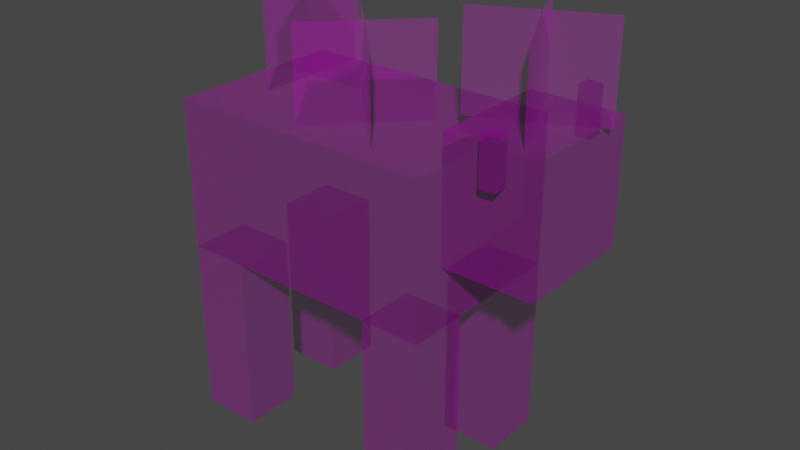 # Source: MushroomCow.blend  (saved by Blender 3.5.10; exported with 4.5.12 LTS)
import bpy
from mathutils import Matrix  # noqa: F401  (used for matrix-valued properties, if any)

bpy.ops.wm.read_factory_settings(use_empty=True)
scene = bpy.context.scene
scene.name = 'Scene'

# ---- collections
col_collection = bpy.data.collections.new('Collection'); scene.collection.children.link(col_collection)

# ---- images (referenced by path relative to the original .blend; pixels are not part of the script)
import os
ASSET_DIR = os.environ.get("B2B_ASSET_DIR", "")  # directory of the original .blend (textures are referenced by path, not embedded)
HERE = os.path.dirname(os.path.abspath(__file__))  # packed textures are extracted next to this script under _unpacked/

def load_image(name, relpath, width, height, colorspace="sRGB"):
    """Load a texture the original file referenced (path relative to the .blend, or extracted next to this script)."""
    p = next((c for c in (os.path.join(HERE, relpath), os.path.join(ASSET_DIR, relpath)) if relpath and os.path.exists(c)), "")
    if p:
        img = bpy.data.images.load(p, check_existing=True)
        img.name = name
    else:  # same state as the original file: an image datablock whose file is absent (Cycles renders it pink)
        img = bpy.data.images.new(name, width, height)
        img.source = "FILE"
        img.filepath = "//" + (relpath or name)
    img.colorspace_settings.name = colorspace
    return img
img_mushroomcow_png = load_image('MushroomCow.png', 'MushroomCow.png', 1024, 1024, 'sRGB')
img_map__2 = load_image('Map #2', 'mooshroom_opacity.png', 1024, 1024, 'Non-Color')

# ---- materials (node trees are filled in below, after node groups)
mat_mushroomcow = bpy.data.materials.new('MushroomCow')
mat_mushroomcow.surface_render_method = 'BLENDED'
mat_mushroomcow.blend_method = 'BLEND'
mat_mushroomcow.use_transparency_overlap = False
mat_mushroomcow.show_transparent_back = False
mat_mushroomcow.use_transparent_shadow = False
mat_mushroomcow.diffuse_color = (0.5882, 0.5882, 0.5882, 1.0)
mat_mushroomcow.roughness = 0.8586
mat_mushroomcow.specular_intensity = 0.0
mat_mushroomcow.metallic = 1.0

# ---- material node trees
mat_mushroomcow.use_nodes = True; mat_mushroomcow.node_tree.nodes.clear()
_N = mat_mushroomcow.node_tree.nodes; _L = mat_mushroomcow.node_tree.links
n0 = _N.new('ShaderNodeBsdfPrincipled'); n0.name = 'Principled BSDF'; n0.location = (10, 300)
n0.distribution = 'GGX'
n0.subsurface_method = 'RANDOM_WALK_SKIN'
n0.inputs[1].default_value = 1.0
n0.inputs[2].default_value = 0.8586
n0.inputs[3].default_value = 1.45
n0.inputs[13].default_value = 0.0
n0.inputs[27].default_value = (0.0, 0.0, 0.0, 1.0)
n1 = _N.new('ShaderNodeOutputMaterial'); n1.name = 'Material Output'; n1.location = (300, 300)
n2 = _N.new('ShaderNodeNormalMap'); n2.name = 'Normal Map'; n2.location = (-300, -300)
n2.label = 'Normal/Map'
n3 = _N.new('ShaderNodeTexImage'); n3.name = 'Image Texture'; n3.location = (-300, 600)
n3.image = img_mushroomcow_png
n4 = _N.new('ShaderNodeTexImage'); n4.name = 'Image Texture.001'; n4.location = (-300, 0)
n4.image = img_map__2
_L.new(n0.outputs[0], n1.inputs[0])
_L.new(n2.outputs[0], n0.inputs[5])
_L.new(n4.outputs[0], n0.inputs[4])
_L.new(n3.outputs[0], n0.inputs[0])
n1.is_active_output = True

# ---- world
world_world = bpy.data.worlds.new('World'); scene.world = world_world
world_world.use_nodes = True; world_world.node_tree.nodes.clear()
_N = world_world.node_tree.nodes; _L = world_world.node_tree.links
n0 = _N.new('ShaderNodeOutputWorld'); n0.name = 'World Output'; n0.location = (300, 300)
n1 = _N.new('ShaderNodeBackground'); n1.name = 'Background'; n1.location = (10, 300)
n1.inputs[0].default_value = (0.05088, 0.05088, 0.05088, 1.0)
_L.new(n1.outputs[0], n0.inputs[0])
n0.is_active_output = True
world_world.color = (0.05088, 0.05088, 0.05088)
world_world.use_sun_shadow = False
world_world.sun_shadow_jitter_overblur = 0.0

# ---- meshes
me_mesh = bpy.data.meshes.new('Mesh')
me_mesh.from_pydata([(0.3616, 0.6101, 0.3048), (0.3616, 0.6101, -0.3048), (-0.5528, 0.6101, 0.3048), (-0.5528, 0.6101, -0.3048), (0.3616, 1.118, 0.3048), (0.3616, 1.118, -0.3048), (-0.5528, 1.118, 0.3048), (-0.5528, 1.118, -0.3048), (0.6664, 0.8133, 0.2032), (0.6664, 0.8133, -0.2032), (0.3616, 0.8133, 0.2032), (0.3616, 0.8133, -0.2032), (0.6664, 1.22, 0.2032), (0.6664, 1.22, -0.2032), (0.3616, 1.22, 0.2032), (0.3616, 1.22, -0.2032), (0.5648, 1.118, 0.254), (0.5648, 1.118, 0.2032), (0.514, 1.118, 0.254), (0.514, 1.118, 0.2032), (0.5648, 1.27, 0.254), (0.5648, 1.27, 0.2032), (0.514, 1.27, 0.254), (0.514, 1.27, 0.2032), (0.5648, 1.118, -0.2032), (0.5648, 1.118, -0.254), (0.514, 1.118, -0.2032), (0.514, 1.118, -0.254), (0.5648, 1.27, -0.2032), (0.5648, 1.27, -0.254), (0.514, 1.27, -0.2032), (0.514, 1.27, -0.254), (0.3616, 0.0004914, 0.3048), (0.3616, 0.0004914, 0.1016), (0.1584, 0.0004914, 0.3048), (0.1584, 0.0004913, 0.1016), (0.3616, 0.6101, 0.3048), (0.3616, 0.6101, 0.1016), (0.1584, 0.6101, 0.3048), (0.1584, 0.6101, 0.1016), (0.3616, 0.0004913, -0.1016), (0.3616, 0.0004913, -0.3048), (0.1584, 0.0004913, -0.1016), (0.1584, 0.0004913, -0.3048), (0.3616, 0.6101, -0.1016), (0.3616, 0.6101, -0.3048), (0.1584, 0.6101, -0.1016), (0.1584, 0.6101, -0.3048), (-0.3496, 0.0004913, 0.3048), (-0.3496, 0.0004913, 0.1016), (-0.5528, 0.0004913, 0.3048), (-0.5528, 0.0004913, 0.1016), (-0.3496, 0.6101, 0.3048), (-0.3496, 0.6101, 0.1016), (-0.5528, 0.6101, 0.3048), (-0.5528, 0.6101, 0.1016), (-0.3496, 0.0004913, -0.1016), (-0.3496, 0.0004913, -0.3048), (-0.5528, 0.0004913, -0.1016), (-0.5528, 0.0004913, -0.3048), (-0.3496, 0.6101, -0.1016), (-0.3496, 0.6101, -0.3048), (-0.5528, 0.6101, -0.1016), (-0.5528, 0.6101, -0.3048), (0.3298, 1.22, 0.08588), (0.6981, 1.22, -0.08588), (0.3298, 1.524, 0.08588), (0.6981, 1.524, -0.08588), (0.5998, 1.22, 0.1842), (0.4281, 1.22, -0.1842), (0.5998, 1.524, 0.1842), (0.4281, 1.524, -0.1842), (-0.1377, 1.118, 0.2453), (0.1496, 1.118, -0.04208), (-0.1377, 1.423, 0.2453), (0.1496, 1.423, -0.04208), (0.1496, 1.118, 0.2453), (-0.1377, 1.118, -0.04208), (0.1496, 1.423, 0.2453), (-0.1377, 1.423, -0.04208), (-0.4004, 1.118, 0.1016), (-0.4004, 1.118, -0.3048), (-0.4004, 1.423, 0.1016), (-0.4004, 1.423, -0.3048), (-0.1972, 1.118, -0.1016), (-0.6036, 1.118, -0.1016), (-0.1972, 1.423, -0.1016), (-0.6036, 1.423, -0.1016)], [], [(0, 2, 3, 1), (4, 5, 7, 6), (0, 1, 5, 4), (1, 3, 7, 5), (3, 2, 6, 7), (2, 0, 4, 6), (8, 10, 11, 9), (12, 13, 15, 14), (8, 9, 13, 12), (9, 11, 15, 13), (11, 10, 14, 15), (10, 8, 12, 14), (16, 18, 19, 17), (20, 21, 23, 22), (16, 17, 21, 20), (17, 19, 23, 21), (19, 18, 22, 23), (18, 16, 20, 22), (24, 26, 27, 25), (28, 29, 31, 30), (24, 25, 29, 28), (25, 27, 31, 29), (27, 26, 30, 31), (26, 24, 28, 30), (32, 34, 35, 33), (36, 37, 39, 38), (32, 33, 37, 36), (33, 35, 39, 37), (35, 34, 38, 39), (34, 32, 36, 38), (40, 42, 43, 41), (44, 45, 47, 46), (40, 41, 45, 44), (41, 43, 47, 45), (43, 42, 46, 47), (42, 40, 44, 46), (48, 50, 51, 49), (52, 53, 55, 54), (48, 49, 53, 52), (49, 51, 55, 53), (51, 50, 54, 55), (50, 48, 52, 54), (56, 58, 59, 57), (60, 61, 63, 62), (56, 57, 61, 60), (57, 59, 63, 61), (59, 58, 62, 63), (58, 56, 60, 62), (64, 65, 67, 66), (68, 69, 71, 70), (72, 73, 75, 74), (76, 77, 79, 78), (80, 81, 83, 82), (84, 85, 87, 86)])
me_mesh.polygons.foreach_set('use_smooth', [True] * 54)
_k = set([(0, 1), (0, 2), (0, 4), (1, 3), (1, 5), (2, 3), (2, 6), (3, 7), (4, 5), (4, 6), (5, 7), (6, 7), (8, 9), (8, 10), (8, 12), (9, 11), (9, 13), (10, 11), (10, 14), (11, 15), (12, 13), (12, 14), (13, 15), (14, 15), (16, 17), (16, 18), (16, 20), (17, 19), (17, 21), (18, 19), (18, 22), (19, 23), (20, 21), (20, 22), (21, 23), (22, 23), (24, 25), (24, 26), (24, 28), (25, 27), (25, 29), (26, 27), (26, 30), (27, 31), (28, 29), (28, 30), (29, 31), (30, 31), (32, 33), (32, 34), (32, 36), (33, 35), (33, 37), (34, 35), (34, 38), (35, 39), (36, 37), (36, 38), (37, 39), (38, 39), (40, 41), (40, 42), (40, 44), (41, 43), (41, 45), (42, 43), (42, 46), (43, 47), (44, 45), (44, 46), (45, 47), (46, 47), (48, 49), (48, 50), (48, 52), (49, 51), (49, 53), (50, 51), (50, 54), (51, 55), (52, 53), (52, 54), (53, 55), (54, 55), (56, 57), (56, 58), (56, 60), (57, 59), (57, 61), (58, 59), (58, 62), (59, 63), (60, 61), (60, 62), (61, 63), (62, 63)])
me_mesh.attributes.new('sharp_edge', 'BOOLEAN', 'EDGE').data.foreach_set('value', [ (min(e.vertices), max(e.vertices)) in _k for e in me_mesh.edges])
_uv = me_mesh.uv_layers.new(name='UVChannel_1')
_uv.uv.foreach_set('vector', [0.4375, 0.7814, 0.4375, 0.5, 0.625, 0.5, 0.625, 0.7814, 0.9686, 0.7814, 0.7811, 0.7814, 0.7811, 0.5, 0.9686, 0.5, 0.4375, 0.7814, 0.625, 0.7814, 0.625, 0.9375, 0.4375, 0.9375, 0.625, 0.7814, 0.625, 0.5, 0.7811, 0.5, 0.7811, 0.7814, 0.625, 0.7814, 0.8123, 0.7814, 0.8125, 0.9375, 0.625, 0.9375, 0.4375, 0.5, 0.4375, 0.7814, 0.2813, 0.7814, 0.2813, 0.5, 0.2187, 0.9063, 0.2187, 1.0, 0.3437, 1.0, 0.3437, 0.9063, 0.09374, 0.906, 0.2187, 0.906, 0.2187, 1.0, 0.09374, 1.0, 0.09374, 0.7814, 0.2187, 0.7814, 0.2187, 0.906, 0.09374, 0.906, 0.2187, 0.7814, 0.3125, 0.7814, 0.3125, 0.906, 0.2187, 0.906, 0.3125, 0.7814, 0.4374, 0.7814, 0.4374, 0.906, 0.3125, 0.906, 0.0, 0.7814, 0.09374, 0.7814, 0.09374, 0.906, 0.0, 0.906, 0.375, 0.9844, 0.375, 1.0, 0.3875, 1.0, 0.3875, 0.9844, 0.3625, 0.9844, 0.375, 0.9844, 0.375, 1.0, 0.3625, 1.0, 0.3592, 0.9375, 0.3749, 0.9375, 0.3749, 0.9844, 0.3592, 0.9844, 0.3749, 0.9375, 0.3905, 0.9375, 0.3905, 0.9844, 0.3749, 0.9844, 0.3905, 0.9375, 0.4062, 0.9375, 0.4062, 0.9844, 0.3905, 0.9844, 0.3436, 0.9375, 0.3592, 0.9375, 0.3592, 0.9844, 0.3436, 0.9844, 0.375, 0.9844, 0.375, 1.0, 0.3875, 1.0, 0.3875, 0.9844, 0.3625, 0.9844, 0.375, 0.9844, 0.375, 1.0, 0.3625, 1.0, 0.3592, 0.9375, 0.3749, 0.9375, 0.3749, 0.9844, 0.3592, 0.9844, 0.3749, 0.9375, 0.3905, 0.9375, 0.3905, 0.9844, 0.3749, 0.9844, 0.3905, 0.9375, 0.4062, 0.9375, 0.4062, 0.9844, 0.3905, 0.9844, 0.3436, 0.9375, 0.3592, 0.9375, 0.3592, 0.9844, 0.3436, 0.9844, 0.125, 0.6875, 0.125, 0.75, 0.1875, 0.75, 0.1875, 0.6875, 0.0625, 0.6875, 0.125, 0.6875, 0.125, 0.75, 0.0625, 0.75, 0.0625, 0.5, 0.125, 0.5, 0.125, 0.6875, 0.0625, 0.6875, 0.125, 0.5, 0.1875, 0.5, 0.1875, 0.6875, 0.125, 0.6875, 0.1875, 0.5, 0.25, 0.5, 0.25, 0.6875, 0.1875, 0.6875, 0.0, 0.5, 0.0625, 0.5, 0.0625, 0.6875, 0.0, 0.6875, 0.125, 0.6875, 0.125, 0.75, 0.1875, 0.75, 0.1875, 0.6875, 0.0625, 0.6875, 0.125, 0.6875, 0.125, 0.75, 0.0625, 0.75, 0.0625, 0.5, 0.125, 0.5, 0.125, 0.6875, 0.0625, 0.6875, 0.125, 0.5, 0.1875, 0.5, 0.1875, 0.6875, 0.125, 0.6875, 0.1875, 0.5, 0.25, 0.5, 0.25, 0.6875, 0.1875, 0.6875, 0.0, 0.5, 0.0625, 0.5, 0.0625, 0.6875, 0.0, 0.6875, 0.125, 0.6875, 0.125, 0.75, 0.1875, 0.75, 0.1875, 0.6875, 0.0625, 0.6875, 0.125, 0.6875, 0.125, 0.75, 0.0625, 0.75, 0.0625, 0.5, 0.125, 0.5, 0.125, 0.6875, 0.0625, 0.6875, 0.125, 0.5, 0.1875, 0.5, 0.1875, 0.6875, 0.125, 0.6875, 0.1875, 0.5, 0.25, 0.5, 0.25, 0.6875, 0.1875, 0.6875, 0.0, 0.5, 0.0625, 0.5, 0.0625, 0.6875, 0.0, 0.6875, 0.125, 0.6875, 0.125, 0.75, 0.1875, 0.75, 0.1875, 0.6875, 0.0625, 0.6875, 0.125, 0.6875, 0.125, 0.75, 0.0625, 0.75, 0.0625, 0.5, 0.125, 0.5, 0.125, 0.6875, 0.0625, 0.6875, 0.125, 0.5, 0.1875, 0.5, 0.1875, 0.6875, 0.125, 0.6875, 0.1875, 0.5, 0.25, 0.5, 0.25, 0.6875, 0.1875, 0.6875, 0.0, 0.5, 0.0625, 0.5, 0.0625, 0.6875, 0.0, 0.6875, 0.8125, 0.7814, 0.9375, 0.7814, 0.9375, 0.875, 0.8125, 0.875, 0.8125, 0.7814, 0.9375, 0.7814, 0.9375, 0.875, 0.8125, 0.875, 0.8125, 0.7814, 0.9375, 0.7814, 0.9375, 0.875, 0.8125, 0.875, 0.8125, 0.7814, 0.9375, 0.7814, 0.9375, 0.875, 0.8125, 0.875, 0.8125, 0.7814, 0.9375, 0.7814, 0.9375, 0.875, 0.8125, 0.875, 0.8125, 0.7814, 0.9375, 0.7814, 0.9375, 0.875, 0.8125, 0.875])
me_mesh.materials.append(mat_mushroomcow)
me_mesh.update()
me_mesh.normals_split_custom_set([tuple(v) for v in zip(*[iter([0.0, -1.0, 0.0, 0.0, -1.0, 0.0, 0.0, -1.0, 0.0, 0.0, -1.0, 0.0, 0.0, 1.0, 0.0, 0.0, 1.0, 0.0, 0.0, 1.0, 0.0, 0.0, 1.0, 0.0, 1.0, 4.812e-08, 0.0, 1.0, 4.812e-08, 0.0, 1.0, 4.812e-08, 0.0, 1.0, 4.812e-08, 0.0, -6.416e-08, -5.867e-08, -1.0, -6.416e-08, -5.867e-08, -1.0, -6.416e-08, -5.867e-08, -1.0, -6.416e-08, -5.867e-08, -1.0, -1.0, -9.624e-08, 0.0, -1.0, -9.624e-08, 0.0, -1.0, -9.624e-08, 0.0, -1.0, -9.624e-08, 0.0, 6.416e-08, 5.867e-08, 1.0, 6.416e-08, 5.867e-08, 1.0, 6.416e-08, 5.867e-08, 1.0, 6.416e-08, 5.867e-08, 1.0, 0.0, -1.0, 0.0, 0.0, -1.0, 0.0, 0.0, -1.0, 0.0, 0.0, -1.0, 0.0, 0.0, 1.0, 0.0, 0.0, 1.0, 0.0, 0.0, 1.0, 0.0, 0.0, 1.0, 0.0, 1.0, 0.0, 0.0, 1.0, 0.0, 0.0, 1.0, 0.0, 0.0, 1.0, 0.0, 0.0, 0.0, -7.333e-08, -1.0, 0.0, -7.333e-08, -1.0, 0.0, -7.333e-08, -1.0, 0.0, -7.333e-08, -1.0, -1.0, -9.022e-08, 0.0, -1.0, -9.022e-08, 0.0, -1.0, -9.022e-08, 0.0, -1.0, -9.022e-08, 0.0, 0.0, 7.333e-08, 1.0, 0.0, 7.333e-08, 1.0, 0.0, 7.333e-08, 1.0, 0.0, 7.333e-08, 1.0, 0.0, -1.0, 0.0, 0.0, -1.0, 0.0, 0.0, -1.0, 0.0, 0.0, -1.0, 0.0, 0.0, 1.0, 0.0, 0.0, 1.0, 0.0, 0.0, 1.0, 0.0, 0.0, 1.0, 0.0, 1.0, 2.406e-07, 0.0, 1.0, 2.406e-07, 0.0, 1.0, 2.406e-07, 0.0, 1.0, 2.406e-07, 0.0, 0.0, -9.778e-08, -1.0, 0.0, -9.778e-08, -1.0, 0.0, -9.778e-08, -1.0, 0.0, -9.778e-08, -1.0, -1.0, 0.0, 0.0, -1.0, 0.0, 0.0, -1.0, 0.0, 0.0, -1.0, 0.0, 0.0, 0.0, 0.0, 1.0, 0.0, 0.0, 1.0, 0.0, 0.0, 1.0, 0.0, 0.0, 1.0, 0.0, -1.0, 0.0, 0.0, -1.0, 0.0, 0.0, -1.0, 0.0, 0.0, -1.0, 0.0, 0.0, 1.0, 0.0, 0.0, 1.0, 0.0, 0.0, 1.0, 0.0, 0.0, 1.0, 0.0, 1.0, 0.0, 0.0, 1.0, 0.0, 0.0, 1.0, 0.0, 0.0, 1.0, 0.0, 0.0, 0.0, 0.0, -1.0, 0.0, 0.0, -1.0, 0.0, 0.0, -1.0, 0.0, 0.0, -1.0, -1.0, 0.0, 0.0, -1.0, 0.0, 0.0, -1.0, 0.0, 0.0, -1.0, 0.0, 0.0, 0.0, 9.778e-08, 1.0, 0.0, 9.778e-08, 1.0, 0.0, 9.778e-08, 1.0, 0.0, 9.778e-08, 1.0, 4.383e-08, -1.0, 4.353e-08, 4.383e-08, -1.0, 4.353e-08, 4.383e-08, -1.0, 4.353e-08, 4.383e-08, -1.0, 4.353e-08, 0.0, 1.0, -3.973e-08, 0.0, 1.0, -3.973e-08, 0.0, 1.0, -3.973e-08, 0.0, 1.0, -3.973e-08, 1.0, 6.015e-08, 0.0, 1.0, 6.015e-08, 0.0, 1.0, 6.015e-08, 0.0, 1.0, 6.015e-08, 0.0, -9.022e-08, -4.889e-08, -1.0, -9.022e-08, -4.889e-08, -1.0, -9.022e-08, -4.889e-08, -1.0, -9.022e-08, -4.889e-08, -1.0, -1.0, -6.015e-08, 7.333e-08, -1.0, -6.015e-08, 7.333e-08, -1.0, -6.015e-08, 7.333e-08, -1.0, -6.015e-08, 7.333e-08, 0.0, 4.889e-08, 1.0, 0.0, 4.889e-08, 1.0, 0.0, 4.889e-08, 1.0, 0.0, 4.889e-08, 1.0, 4.383e-08, -1.0, 4.405e-08, 4.383e-08, -1.0, 4.405e-08, 4.383e-08, -1.0, 4.405e-08, 4.383e-08, -1.0, 4.405e-08, 0.0, 1.0, -3.973e-08, 0.0, 1.0, -3.973e-08, 0.0, 1.0, -3.973e-08, 0.0, 1.0, -3.973e-08, 1.0, 6.015e-08, 0.0, 1.0, 6.015e-08, 0.0, 1.0, 6.015e-08, 0.0, 1.0, 6.015e-08, 0.0, 0.0, -4.889e-08, -1.0, 0.0, -4.889e-08, -1.0, 0.0, -4.889e-08, -1.0, 0.0, -4.889e-08, -1.0, -1.0, -6.015e-08, 7.333e-08, -1.0, -6.015e-08, 7.333e-08, -1.0, -6.015e-08, 7.333e-08, -1.0, -6.015e-08, 7.333e-08, 3.007e-08, 4.889e-08, 1.0, 3.007e-08, 4.889e-08, 1.0, 3.007e-08, 4.889e-08, 1.0, 3.007e-08, 4.889e-08, 1.0, 4.354e-08, -1.0, 4.388e-08, 4.354e-08, -1.0, 4.388e-08, 4.354e-08, -1.0, 4.388e-08, 4.354e-08, -1.0, 4.388e-08, 0.0, 1.0, 0.0, 0.0, 1.0, 0.0, 0.0, 1.0, 0.0, 0.0, 1.0, 0.0, 1.0, 6.015e-08, 0.0, 1.0, 6.015e-08, 0.0, 1.0, 6.015e-08, 0.0, 1.0, 6.015e-08, 0.0, -3.007e-08, -4.889e-08, -1.0, -3.007e-08, -4.889e-08, -1.0, -3.007e-08, -4.889e-08, -1.0, -3.007e-08, -4.889e-08, -1.0, -1.0, 0.0, 0.0, -1.0, 0.0, 0.0, -1.0, 0.0, 0.0, -1.0, 0.0, 0.0, 0.0, 4.889e-08, 1.0, 0.0, 4.889e-08, 1.0, 0.0, 4.889e-08, 1.0, 0.0, 4.889e-08, 1.0, 4.354e-08, -1.0, 4.37e-08, 4.354e-08, -1.0, 4.37e-08, 4.354e-08, -1.0, 4.37e-08, 4.354e-08, -1.0, 4.37e-08, 0.0, 1.0, 0.0, 0.0, 1.0, 0.0, 0.0, 1.0, 0.0, 0.0, 1.0, 0.0, 1.0, 6.015e-08, 0.0, 1.0, 6.015e-08, 0.0, 1.0, 6.015e-08, 0.0, 1.0, 6.015e-08, 0.0, 0.0, -4.889e-08, -1.0, 0.0, -4.889e-08, -1.0, 0.0, -4.889e-08, -1.0, 0.0, -4.889e-08, -1.0, -1.0, 0.0, 0.0, -1.0, 0.0, 0.0, -1.0, 0.0, 0.0, -1.0, 0.0, 0.0, 3.007e-08, 4.889e-08, 1.0, 3.007e-08, 4.889e-08, 1.0, 3.007e-08, 4.889e-08, 1.0, 3.007e-08, 4.889e-08, 1.0, 0.4226, -1.203e-07, 0.9063, 0.4226, -1.203e-07, 0.9063, 0.4226, -1.203e-07, 0.9063, 0.4226, -1.203e-07, 0.9063, 0.9063, -3.609e-07, -0.4226, 0.9063, -3.609e-07, -0.4226, 0.9063, -3.609e-07, -0.4226, 0.9063, -3.609e-07, -0.4226, 0.7071, -1.222e-08, 0.7071, 0.7071, -1.222e-08, 0.7071, 0.7071, -1.222e-08, 0.7071, 0.7071, -1.222e-08, 0.7071, 0.7071, -1.814e-07, -0.7071, 0.7071, -1.814e-07, -0.7071, 0.7071, -1.814e-07, -0.7071, 0.7071, -1.814e-07, -0.7071, 1.0, -2.406e-07, 0.0, 1.0, -2.406e-07, 0.0, 1.0, -2.406e-07, 0.0, 1.0, -2.406e-07, 0.0, -9.022e-08, -1.956e-07, -1.0, -9.022e-08, -1.956e-07, -1.0, -9.022e-08, -1.956e-07, -1.0, -9.022e-08, -1.956e-07, -1.0])] * 3)])

# ---- objects
ob_mushroomcow = bpy.data.objects.new('MushroomCow', me_mesh)

# ---- transforms, parenting, visibility, modifiers, constraints
ob_mushroomcow.location = (0.0, 0.0, 0.0)
ob_mushroomcow.rotation_euler = (1.571, -0.0, 0.0)
ob_mushroomcow.color = (0.8, 0.8, 0.8, 1.0)

# ---- collection membership
col_collection.objects.link(ob_mushroomcow)

# ---- scene / render settings (as saved in the file)
scene.frame_start = 1; scene.frame_end = 250; scene.frame_set(1)
scene.render.engine = 'BLENDER_EEVEE_NEXT'
scene.render.fps = 30
scene.cycles.sampling_pattern = 'TABULATED_SOBOL'
scene.view_settings.view_transform = 'Filmic'
bpy.context.view_layer.update()

# ---- added for rendering (the .blend has no active camera and no usable light): camera, sun
cam_auto = bpy.data.cameras.new('AutoCamera')
cam_auto.lens = 50.0
cam_auto.sensor_width = 36.0
cam_auto.clip_end = 1000.0
ob_auto_camera = bpy.data.objects.new('AutoCamera', cam_auto)
scene.collection.objects.link(ob_auto_camera)
ob_auto_camera.location = (1.98553, -2.32595, 2.31312)
ob_auto_camera.rotation_euler = (1.09748, -7.21219e-08, 0.694738)
scene.camera = ob_auto_camera
light_auto_sun = bpy.data.lights.new('AutoSun', 'SUN')
light_auto_sun.energy = 3.0
light_auto_sun.angle = 0.0523599
ob_auto_sun = bpy.data.objects.new('AutoSun', light_auto_sun)
scene.collection.objects.link(ob_auto_sun)
ob_auto_sun.rotation_euler = (0.872665, 0.174533, 0.523599)
bpy.context.view_layer.update()
